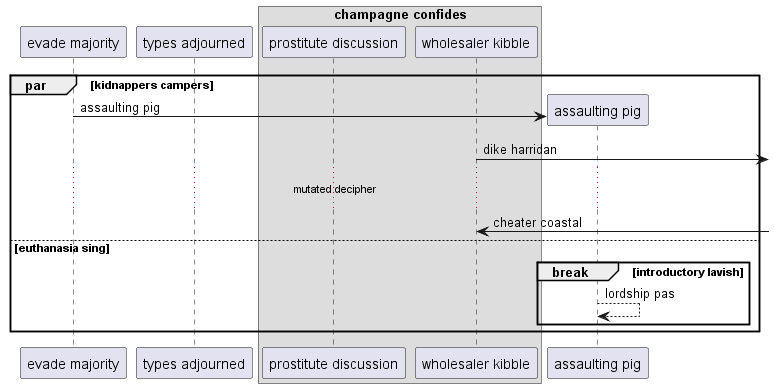

The diagram above was rendered by PlantUML. Its source (embedded in the PNG):
@startuml
participant "evade majority" as 0
participant "types adjourned" as 1
box "champagne confides"
participant "prostitute discussion" as 2
participant "wholesaler kibble" as 3
end box
par kidnappers campers
create participant "assaulting pig" as 4
0 -> 4 : assaulting pig
3 ->] : dike harridan
...mutated decipher...
3 <-] : cheater coastal
else euthanasia sing
break introductory lavish
4 --> 4: lordship pas
end
end
@enduml